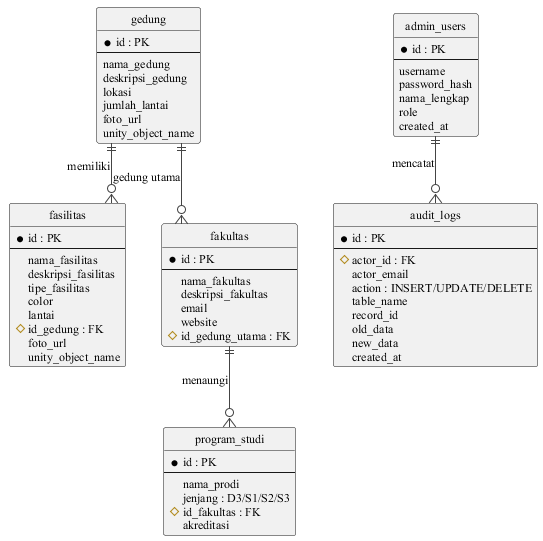

The diagram above was rendered by PlantUML. Its source (embedded in the PNG):
@startuml gambar-2-17-erd
' Entity-Relationship Diagram
' Sumber: PRD - Skema Database (Supabase Cloud / PostgreSQL)

skinparam backgroundColor #FFFFFF
skinparam shadowing false
skinparam defaultFontName "Times New Roman"
skinparam defaultFontSize 12
skinparam ArrowColor #444444
skinparam entity {
  BackgroundColor #F2F2F2
  BorderColor #555555
}
hide circle
skinparam linetype ortho


entity "gedung" as gedung {
  * id : PK
  --
  nama_gedung
  deskripsi_gedung
  lokasi
  jumlah_lantai
  foto_url
  unity_object_name
}

entity "fasilitas" as fasilitas {
  * id : PK
  --
  nama_fasilitas
  deskripsi_fasilitas
  tipe_fasilitas
  color
  lantai
  # id_gedung : FK
  foto_url
  unity_object_name
}

entity "fakultas" as fakultas {
  * id : PK
  --
  nama_fakultas
  deskripsi_fakultas
  email
  website
  # id_gedung_utama : FK
}

entity "program_studi" as prodi {
  * id : PK
  --
  nama_prodi
  jenjang : D3/S1/S2/S3
  # id_fakultas : FK
  akreditasi
}

entity "admin_users" as admin {
  * id : PK
  --
  username
  password_hash
  nama_lengkap
  role
  created_at
}

entity "audit_logs" as audit {
  * id : PK
  --
  # actor_id : FK
  actor_email
  action : INSERT/UPDATE/DELETE
  table_name
  record_id
  old_data
  new_data
  created_at
}

' Relasi
gedung ||--o{ fasilitas : memiliki
gedung ||--o{ fakultas : "gedung utama"
fakultas ||--o{ prodi : menaungi
admin ||--o{ audit : mencatat

@enduml